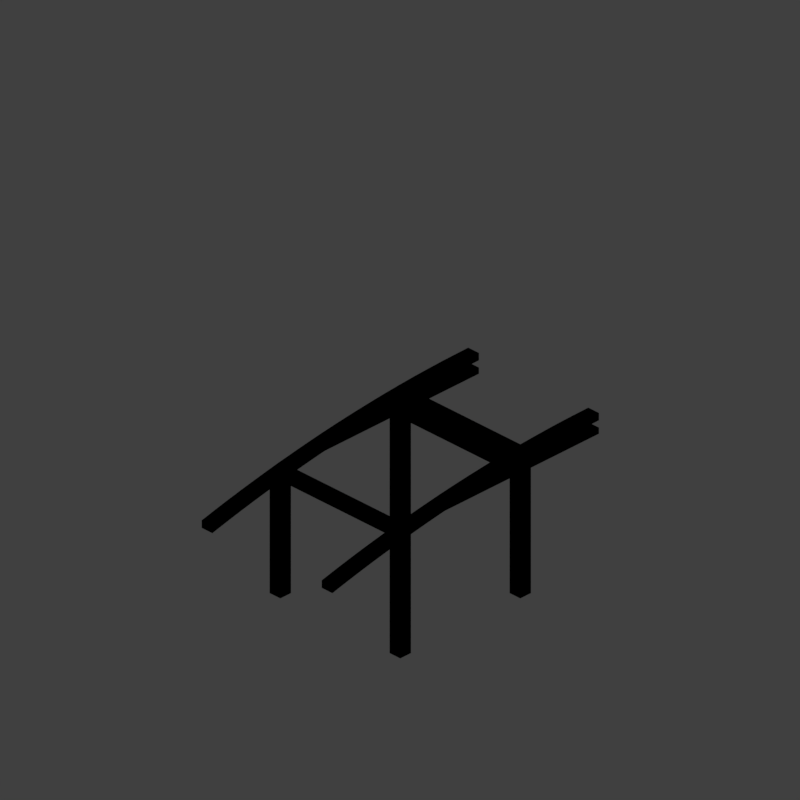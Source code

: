 # Source: steep-to-flat-4.blend  (saved by Blender 2.79.0; exported with 4.5.12 LTS)
import bpy
from mathutils import Matrix  # noqa: F401  (used for matrix-valued properties, if any)

bpy.ops.wm.read_factory_settings(use_empty=True)
scene = bpy.context.scene
scene.name = 'Scene'

# ---- collections
col_collection_1 = bpy.data.collections.new('Collection 1'); scene.collection.children.link(col_collection_1)

# ---- materials (node trees are filled in below, after node groups)
mat_recolorable_1 = bpy.data.materials.new('Recolorable 1')
mat_recolorable_1.alpha_threshold = 0.0
mat_recolorable_1.use_transparent_shadow = False
mat_recolorable_1.pass_index = 1
mat_recolorable_1.diffuse_color = (0.1, 0.9, 0.3, 1.0)
mat_recolorable_1.roughness = 0.5
mat_recolorable_1.specular_intensity = 1.0

# ---- material node trees

# ---- world
world_world = bpy.data.worlds.new('World'); scene.world = world_world
world_world.color = (0.05088, 0.05088, 0.05088)
world_world.use_sun_shadow = False
world_world.sun_shadow_jitter_overblur = 0.0
world_world.cycles.sampling_method = 'MANUAL'
world_world.light_settings.distance = 0.0

# ---- cameras
cam_camera = bpy.data.cameras.new('Camera')
cam_camera.type = 'ORTHO'
cam_camera.sensor_fit = 'HORIZONTAL'
cam_camera.clip_start = 220.0
cam_camera.clip_end = 340.0
cam_camera.lens = 35.0
cam_camera.sensor_width = 1.0
cam_camera.sensor_height = 18.0
cam_camera.ortho_scale = 8.486
cam_camera.shift_x = -0.000345
cam_camera.shift_y = 0.25
cam_camera.dof.focus_distance = 0.0
cam_camera.dof.aperture_fstop = 128.0
cam_camera.dof.aperture_blades = 6

# ---- lights
light_lightdome = bpy.data.lights.new('LightDome', 'SUN')
light_lightdome.transmission_factor = 0.0
light_lightdome.angle = 0.1993
light_lightdome.energy = 0.45
light_lightdome.shadow_buffer_clip_start = 0.5
light_lightdome.shadow_soft_size = 0.1
light_lightdome.shadow_cascade_max_distance = 1000.0
light_fillerlight = bpy.data.lights.new('FillerLight', 'SUN')
light_fillerlight.transmission_factor = 0.0
light_fillerlight.angle = 0.9273
light_fillerlight.energy = 0.2
light_fillerlight.shadow_buffer_clip_start = 0.5
light_fillerlight.shadow_soft_size = 0.5
light_fillerlight.shadow_cascade_max_distance = 1000.0
light_mainlight = bpy.data.lights.new('MainLight', 'SUN')
light_mainlight.transmission_factor = 0.0
light_mainlight.angle = 0.9273
light_mainlight.energy = 0.65
light_mainlight.shadow_buffer_clip_start = 0.5
light_mainlight.shadow_soft_size = 0.5
light_mainlight.shadow_cascade_max_distance = 1000.0

# ---- meshes
me_cube_002 = bpy.data.meshes.new('Cube.002')
me_cube_002.from_pydata([(0.82, 0.98, 1.688), (0.82, -0.98, 1.688), (0.82, 0.98, 1.765), (0.82, -0.98, 1.765), (0.98, 0.98, 1.701), (0.98, -0.98, 1.701), (0.98, 0.98, 1.778), (0.98, -0.98, 1.778), (-0.82, 0.98, 1.492), (-0.82, -0.98, 1.492), (-0.82, 0.98, 1.569), (-0.82, -0.98, 1.569), (-0.98, 0.98, 1.463), (-0.98, -0.98, 1.463), (-0.98, 0.98, 1.54), (-0.98, -0.98, 1.54)], [], [(0, 1, 3, 2), (2, 3, 7, 6), (6, 7, 5, 4), (4, 5, 1, 0), (2, 6, 4, 0), (7, 3, 1, 5), (8, 10, 11, 9), (10, 14, 15, 11), (14, 12, 13, 15), (12, 8, 9, 13), (10, 8, 12, 14), (15, 13, 9, 11)])
me_cube_002.materials.append(mat_recolorable_1)
me_cube_002.use_remesh_preserve_volume = False
me_cube_002.use_remesh_preserve_attributes = False
me_cube_002.use_mirror_vertex_groups = False
me_cube_002.update()
me_cube_003 = bpy.data.meshes.new('Cube.003')
me_cube_003.from_pydata([(0.82, 0.5816, 1.555), (0.82, -2.0, 1.555), (0.82, 0.2753, 1.631), (0.82, -2.0, 1.631), (0.98, 0.5816, 1.555), (0.98, -2.0, 1.555), (0.98, 0.2753, 1.631), (0.98, -2.0, 1.631), (-0.82, 0.5816, 1.555), (-0.82, -2.0, 1.555), (-0.82, 0.2753, 1.631), (-0.82, -2.0, 1.631), (-0.98, 0.5816, 1.555), (-0.98, -2.0, 1.555), (-0.98, 0.2753, 1.631), (-0.98, -2.0, 1.631), (-0.98, -0.7513, 1.555), (0.98, -0.7513, 1.555), (-0.98, -0.7513, 1.631), (0.98, -0.7513, 1.631), (-0.98, -1.049, 1.555), (0.98, -1.049, 1.555), (-0.98, -1.049, 1.631), (0.98, -1.049, 1.631)], [], [(0, 1, 3, 2), (2, 3, 7, 6), (6, 7, 5, 4), (4, 5, 1, 0), (2, 6, 4, 0), (7, 3, 1, 5), (8, 10, 11, 9), (10, 14, 15, 11), (14, 12, 13, 15), (12, 8, 9, 13), (10, 8, 12, 14), (15, 13, 9, 11), (16, 18, 19, 17), (18, 22, 23, 19), (22, 20, 21, 23), (20, 16, 17, 21), (18, 16, 20, 22), (23, 21, 17, 19)])
me_cube_003.materials.append(mat_recolorable_1)
me_cube_003.use_remesh_preserve_volume = False
me_cube_003.use_remesh_preserve_attributes = False
me_cube_003.use_mirror_vertex_groups = False
me_cube_003.update()
me_cube_001 = bpy.data.meshes.new('Cube.001')
me_cube_001.from_pydata([(0.82, 0.82, 0.02), (0.82, 0.82, 1.725), (0.82, 0.98, 0.02), (0.82, 0.98, 1.725), (0.98, 0.82, 0.02), (0.98, 0.82, 1.732), (0.98, 0.98, 0.02), (0.98, 0.98, 1.732), (-0.82, 0.82, 0.02), (-0.82, 0.82, 1.538), (-0.82, 0.98, 0.02), (-0.82, 0.98, 1.538), (-0.98, 0.82, 0.02), (-0.98, 0.82, 1.49), (-0.98, 0.98, 0.02), (-0.98, 0.98, 1.49), (0.82, -0.82, 0.02), (0.82, -0.82, 1.725), (0.82, -0.98, 0.02), (0.82, -0.98, 1.725), (0.98, -0.82, 0.02), (0.98, -0.82, 1.732), (0.98, -0.98, 0.02), (0.98, -0.98, 1.732), (-0.82, -0.82, 0.02), (-0.82, -0.82, 1.538), (-0.82, -0.98, 0.02), (-0.82, -0.98, 1.538), (-0.98, -0.82, 0.02), (-0.98, -0.82, 1.49), (-0.98, -0.98, 0.02), (-0.98, -0.98, 1.49)], [], [(0, 1, 3, 2), (2, 3, 7, 6), (6, 7, 5, 4), (4, 5, 1, 0), (2, 6, 4, 0), (7, 3, 1, 5), (8, 10, 11, 9), (10, 14, 15, 11), (14, 12, 13, 15), (12, 8, 9, 13), (10, 8, 12, 14), (15, 13, 9, 11), (16, 18, 19, 17), (18, 22, 23, 19), (22, 20, 21, 23), (20, 16, 17, 21), (18, 16, 20, 22), (23, 21, 17, 19), (24, 25, 27, 26), (26, 27, 31, 30), (30, 31, 29, 28), (28, 29, 25, 24), (26, 30, 28, 24), (31, 27, 25, 29)])
me_cube_001.materials.append(mat_recolorable_1)
me_cube_001.use_remesh_preserve_volume = False
me_cube_001.use_remesh_preserve_attributes = False
me_cube_001.use_mirror_vertex_groups = False
me_cube_001.update()
me_cube_000 = bpy.data.meshes.new('Cube.000')
me_cube_000.from_pydata([(4.7e-07, 0.82, 8.292), (4.7e-07, 0.82, 8.382), (4.772e-07, 0.98, 8.382), (4.772e-07, 0.98, 8.292), (0.1999, 0.98, 8.29), (0.1999, 0.82, 8.29), (0.2011, 0.98, 8.38), (0.3998, 0.98, 8.287), (0.3998, 0.82, 8.287), (0.2011, 0.82, 8.38), (0.4021, 0.98, 8.377), (0.5997, 0.98, 8.28), (0.5997, 0.82, 8.28), (0.4021, 0.82, 8.377), (0.603, 0.98, 8.37), (0.7994, 0.98, 8.272), (0.7994, 0.82, 8.272), (0.603, 0.82, 8.37), (0.8039, 0.98, 8.361), (0.999, 0.98, 8.26), (0.999, 0.82, 8.26), (0.8039, 0.82, 8.361), (1.005, 0.98, 8.35), (1.199, 0.98, 8.247), (1.199, 0.82, 8.247), (1.005, 0.82, 8.35), (1.205, 0.98, 8.337), (1.398, 0.98, 8.231), (1.398, 0.82, 8.231), (1.205, 0.82, 8.337), (1.406, 0.98, 8.321), (1.597, 0.98, 8.213), (1.597, 0.82, 8.213), (1.406, 0.82, 8.321), (1.606, 0.98, 8.302), (1.796, 0.98, 8.192), (1.796, 0.82, 8.192), (1.606, 0.82, 8.302), (1.806, 0.98, 8.282), (1.994, 0.98, 8.169), (1.994, 0.82, 8.169), (1.806, 0.82, 8.282), (2.005, 0.98, 8.259), (2.193, 0.98, 8.144), (2.193, 0.82, 8.144), (2.005, 0.82, 8.259), (2.205, 0.98, 8.234), (2.391, 0.98, 8.117), (2.391, 0.82, 8.117), (2.205, 0.82, 8.234), (2.404, 0.98, 8.206), (2.589, 0.98, 8.087), (2.589, 0.82, 8.087), (2.404, 0.82, 8.206), (2.602, 0.98, 8.176), (2.786, 0.98, 8.055), (2.786, 0.82, 8.055), (2.602, 0.82, 8.176), (2.801, 0.98, 8.144), (2.983, 0.98, 8.021), (2.983, 0.82, 8.021), (2.801, 0.82, 8.144), (2.999, 0.98, 8.11), (3.18, 0.98, 7.985), (3.18, 0.82, 7.985), (2.999, 0.82, 8.11), (3.196, 0.98, 8.073), (3.376, 0.98, 7.947), (3.376, 0.82, 7.947), (3.196, 0.82, 8.073), (3.394, 0.98, 8.035), (3.572, 0.98, 7.906), (3.572, 0.82, 7.906), (3.394, 0.82, 8.035), (3.59, 0.98, 7.994), (3.767, 0.98, 7.863), (3.767, 0.82, 7.863), (3.59, 0.82, 7.994), (3.787, 0.98, 7.951), (3.962, 0.98, 7.818), (3.962, 0.82, 7.818), (3.787, 0.82, 7.951), (3.982, 0.98, 7.905), (4.0, 0.82, 7.808), (4.0, 0.98, 7.808), (3.982, 0.82, 7.905), (4.0, 0.98, 7.901), (4.0, 0.82, 7.901), (6.84e-09, -0.82, 8.292), (-3.288e-10, -0.98, 8.292), (-3.288e-10, -0.98, 8.382), (6.84e-09, -0.82, 8.382), (0.1999, -0.82, 8.29), (0.2011, -0.82, 8.38), (0.1999, -0.98, 8.29), (0.2011, -0.98, 8.38), (0.3998, -0.82, 8.287), (0.4021, -0.82, 8.377), (0.3998, -0.98, 8.287), (0.4021, -0.98, 8.377), (0.5997, -0.82, 8.28), (0.6031, -0.82, 8.37), (0.5997, -0.98, 8.28), (0.6031, -0.98, 8.37), (0.7994, -0.82, 8.272), (0.8039, -0.82, 8.362), (0.7994, -0.98, 8.272), (0.8039, -0.98, 8.362), (0.999, -0.82, 8.26), (1.005, -0.82, 8.35), (0.999, -0.98, 8.26), (1.005, -0.98, 8.35), (1.199, -0.82, 8.247), (1.205, -0.82, 8.337), (1.199, -0.98, 8.247), (1.205, -0.98, 8.337), (1.398, -0.82, 8.231), (1.406, -0.82, 8.321), (1.398, -0.98, 8.231), (1.406, -0.98, 8.321), (1.597, -0.82, 8.213), (1.606, -0.82, 8.302), (1.597, -0.98, 8.213), (1.606, -0.98, 8.302), (1.796, -0.82, 8.192), (1.806, -0.82, 8.282), (1.796, -0.98, 8.192), (1.806, -0.98, 8.282), (1.994, -0.82, 8.169), (2.005, -0.82, 8.259), (1.994, -0.98, 8.169), (2.005, -0.98, 8.259), (2.193, -0.82, 8.144), (2.205, -0.82, 8.234), (2.193, -0.98, 8.144), (2.205, -0.98, 8.234), (2.391, -0.82, 8.117), (2.404, -0.82, 8.206), (2.391, -0.98, 8.117), (2.404, -0.98, 8.206), (2.589, -0.82, 8.087), (2.602, -0.82, 8.176), (2.589, -0.98, 8.087), (2.602, -0.98, 8.176), (2.786, -0.82, 8.055), (2.801, -0.82, 8.144), (2.786, -0.98, 8.055), (2.801, -0.98, 8.144), (2.983, -0.82, 8.021), (2.999, -0.82, 8.11), (2.983, -0.98, 8.021), (2.999, -0.98, 8.11), (3.18, -0.82, 7.985), (3.196, -0.82, 8.073), (3.18, -0.98, 7.985), (3.196, -0.98, 8.073), (3.376, -0.82, 7.947), (3.394, -0.82, 8.035), (3.376, -0.98, 7.947), (3.394, -0.98, 8.035), (3.572, -0.82, 7.906), (3.59, -0.82, 7.994), (3.572, -0.98, 7.906), (3.59, -0.98, 7.994), (3.767, -0.82, 7.863), (3.787, -0.82, 7.951), (3.767, -0.98, 7.863), (3.787, -0.98, 7.951), (3.962, -0.82, 7.818), (3.982, -0.82, 7.905), (3.962, -0.98, 7.818), (3.982, -0.98, 7.905), (4.0, -0.82, 7.808), (4.0, -0.82, 7.901), (4.0, -0.98, 7.808), (4.0, -0.98, 7.901)], [], [(0, 1, 2, 3), (3, 4, 5, 0), (3, 2, 6, 4), (4, 7, 8, 5), (5, 9, 1, 0), (6, 2, 1, 9), (4, 6, 10, 7), (7, 11, 12, 8), (8, 13, 9, 5), (10, 6, 9, 13), (7, 10, 14, 11), (11, 15, 16, 12), (12, 17, 13, 8), (14, 10, 13, 17), (11, 14, 18, 15), (15, 19, 20, 16), (16, 21, 17, 12), (18, 14, 17, 21), (15, 18, 22, 19), (19, 23, 24, 20), (20, 25, 21, 16), (22, 18, 21, 25), (19, 22, 26, 23), (23, 27, 28, 24), (24, 29, 25, 20), (26, 22, 25, 29), (23, 26, 30, 27), (27, 31, 32, 28), (28, 33, 29, 24), (30, 26, 29, 33), (27, 30, 34, 31), (31, 35, 36, 32), (32, 37, 33, 28), (34, 30, 33, 37), (31, 34, 38, 35), (35, 39, 40, 36), (36, 41, 37, 32), (38, 34, 37, 41), (35, 38, 42, 39), (39, 43, 44, 40), (40, 45, 41, 36), (42, 38, 41, 45), (39, 42, 46, 43), (43, 47, 48, 44), (44, 49, 45, 40), (46, 42, 45, 49), (43, 46, 50, 47), (47, 51, 52, 48), (48, 53, 49, 44), (50, 46, 49, 53), (47, 50, 54, 51), (51, 55, 56, 52), (52, 57, 53, 48), (54, 50, 53, 57), (51, 54, 58, 55), (55, 59, 60, 56), (56, 61, 57, 52), (58, 54, 57, 61), (55, 58, 62, 59), (59, 63, 64, 60), (60, 65, 61, 56), (62, 58, 61, 65), (59, 62, 66, 63), (63, 67, 68, 64), (64, 69, 65, 60), (66, 62, 65, 69), (63, 66, 70, 67), (67, 71, 72, 68), (68, 73, 69, 64), (70, 66, 69, 73), (67, 70, 74, 71), (71, 75, 76, 72), (72, 77, 73, 68), (74, 70, 73, 77), (71, 74, 78, 75), (75, 79, 80, 76), (76, 81, 77, 72), (78, 74, 77, 81), (75, 78, 82, 79), (83, 80, 79, 84), (80, 85, 81, 76), (82, 78, 81, 85), (84, 79, 82, 86), (87, 85, 80, 83), (86, 82, 85, 87), (87, 83, 84, 86), (88, 89, 90, 91), (92, 88, 91, 93), (89, 88, 92, 94), (89, 94, 95, 90), (95, 93, 91, 90), (96, 92, 93, 97), (94, 92, 96, 98), (94, 98, 99, 95), (99, 97, 93, 95), (100, 96, 97, 101), (98, 96, 100, 102), (98, 102, 103, 99), (103, 101, 97, 99), (104, 100, 101, 105), (102, 100, 104, 106), (102, 106, 107, 103), (107, 105, 101, 103), (108, 104, 105, 109), (106, 104, 108, 110), (106, 110, 111, 107), (111, 109, 105, 107), (112, 108, 109, 113), (110, 108, 112, 114), (110, 114, 115, 111), (115, 113, 109, 111), (116, 112, 113, 117), (114, 112, 116, 118), (114, 118, 119, 115), (119, 117, 113, 115), (120, 116, 117, 121), (118, 116, 120, 122), (118, 122, 123, 119), (123, 121, 117, 119), (124, 120, 121, 125), (122, 120, 124, 126), (122, 126, 127, 123), (127, 125, 121, 123), (128, 124, 125, 129), (126, 124, 128, 130), (126, 130, 131, 127), (131, 129, 125, 127), (132, 128, 129, 133), (130, 128, 132, 134), (130, 134, 135, 131), (135, 133, 129, 131), (136, 132, 133, 137), (134, 132, 136, 138), (134, 138, 139, 135), (139, 137, 133, 135), (140, 136, 137, 141), (138, 136, 140, 142), (138, 142, 143, 139), (143, 141, 137, 139), (144, 140, 141, 145), (142, 140, 144, 146), (142, 146, 147, 143), (147, 145, 141, 143), (148, 144, 145, 149), (146, 144, 148, 150), (146, 150, 151, 147), (151, 149, 145, 147), (152, 148, 149, 153), (150, 148, 152, 154), (150, 154, 155, 151), (155, 153, 149, 151), (156, 152, 153, 157), (154, 152, 156, 158), (154, 158, 159, 155), (159, 157, 153, 155), (160, 156, 157, 161), (158, 156, 160, 162), (158, 162, 163, 159), (163, 161, 157, 159), (164, 160, 161, 165), (162, 160, 164, 166), (162, 166, 167, 163), (167, 165, 161, 163), (168, 164, 165, 169), (166, 164, 168, 170), (166, 170, 171, 167), (171, 169, 165, 167), (172, 168, 169, 173), (174, 170, 168, 172), (175, 171, 170, 174), (173, 169, 171, 175), (174, 172, 173, 175)])
me_cube_000.materials.append(mat_recolorable_1)
me_cube_000.use_remesh_preserve_volume = False
me_cube_000.use_remesh_preserve_attributes = False
me_cube_000.use_mirror_vertex_groups = False
me_cube_000.update()

# ---- objects
ob_cube_002 = bpy.data.objects.new('Cube.002', me_cube_002)
ob_cube_001 = bpy.data.objects.new('Cube.001', me_cube_003)
ob_cube = bpy.data.objects.new('Cube', me_cube_001)
ob_rig = bpy.data.objects.new('Rig', None)
ob_verticaljoint = bpy.data.objects.new('VerticalJoint', None)
ob_lightdome = bpy.data.objects.new('LightDome', light_lightdome)
ob_fillerlight = bpy.data.objects.new('FillerLight', light_fillerlight)
ob_mainlight = bpy.data.objects.new('Mainlight', light_mainlight)
ob_camera = bpy.data.objects.new('Camera', cam_camera)
ob_section4 = bpy.data.objects.new('Section4', me_cube_000)

# ---- transforms, parenting, visibility, modifiers, constraints
ob_cube_002.location = (0.0, 0.0, 0.04)
ob_cube_002.lineart.crease_threshold = 0.0
ob_cube_001.location = (0.0, 0.0, 0.04)
ob_cube_001.rotation_euler = (0.0, -0.0, 1.571)
ob_cube_001.lineart.crease_threshold = 0.0
ob_cube.location = (0.0, 0.0, 0.04)
ob_cube.lineart.crease_threshold = 0.0
ob_rig.location = (0.0, 0.0, 0.0)
ob_rig.rotation_mode = 'YXZ'
ob_rig.rotation_euler = (0.0, 0.0, -0.7854)
ob_rig.empty_image_offset = (0.0, 0.0)
ob_rig.hide_viewport = True
ob_rig.hide_select = True
ob_rig.lineart.crease_threshold = 0.0
ob_verticaljoint.parent = ob_rig
ob_verticaljoint.location = (0.0, 0.0, 0.0)
ob_verticaljoint.empty_image_offset = (0.0, 0.0)
ob_verticaljoint.hide_viewport = True
ob_verticaljoint.hide_select = True
ob_verticaljoint.lineart.crease_threshold = 0.0
ob_lightdome.parent = ob_verticaljoint
ob_lightdome.location = (0.0, 0.0, 0.0)
ob_lightdome.lineart.crease_threshold = 0.0
ob_fillerlight.parent = ob_verticaljoint
ob_fillerlight.location = (0.0, 0.0, 0.0)
ob_fillerlight.rotation_euler = (0.0, -1.265, 0.0)
ob_fillerlight.lineart.crease_threshold = 0.0
ob_mainlight.parent = ob_verticaljoint
ob_mainlight.location = (0.0, 0.0, 0.0)
ob_mainlight.rotation_euler = (1.309, 0.0, 1.571)
ob_mainlight.lineart.crease_threshold = 0.0
ob_camera.parent = ob_verticaljoint
ob_camera.location = (0.0, -241.9, 139.7)
ob_camera.rotation_euler = (1.047, 0.0, 0.0)
ob_camera.hide_select = True
ob_camera.lineart.crease_threshold = 0.0
ob_section4.location = (2.0, 6.994e-07, -6.532)
ob_section4.rotation_euler = (0.0, -0.0, 3.142)
ob_section4.lineart.crease_threshold = 0.0

# ---- collection membership
col_collection_1.objects.link(ob_cube_002)
col_collection_1.objects.link(ob_cube_001)
col_collection_1.objects.link(ob_cube)
col_collection_1.objects.link(ob_rig)
col_collection_1.objects.link(ob_verticaljoint)
col_collection_1.objects.link(ob_lightdome)
col_collection_1.objects.link(ob_fillerlight)
col_collection_1.objects.link(ob_mainlight)
col_collection_1.objects.link(ob_camera)
col_collection_1.objects.link(ob_section4)
def _layer_coll(name, lc=None):
    lc = lc or bpy.context.view_layer.layer_collection
    for c in lc.children:
        if c.name == name: return c
        r = _layer_coll(name, c)
        if r: return r
_layer_coll('Collection 1').holdout = True

# ---- scene / render settings (as saved in the file)
scene.camera = ob_camera
scene.frame_start = 1; scene.frame_end = 250; scene.frame_set(0)
scene.render.engine = 'BLENDER_EEVEE_NEXT'
scene.render.image_settings.compression = 0
scene.render.resolution_x = 96
scene.render.resolution_y = 96
scene.render.dither_intensity = 0.0
scene.render.film_transparent = True
scene.cycles.use_denoising = False
scene.cycles.samples = 128
scene.cycles.sampling_pattern = 'TABULATED_SOBOL'
scene.cycles.use_adaptive_sampling = False
scene.cycles.use_light_tree = False
scene.cycles.blur_glossy = 0.0
scene.cycles.sample_clamp_indirect = 0.0
scene.view_settings.view_transform = 'Standard'
bpy.context.view_layer.update()
